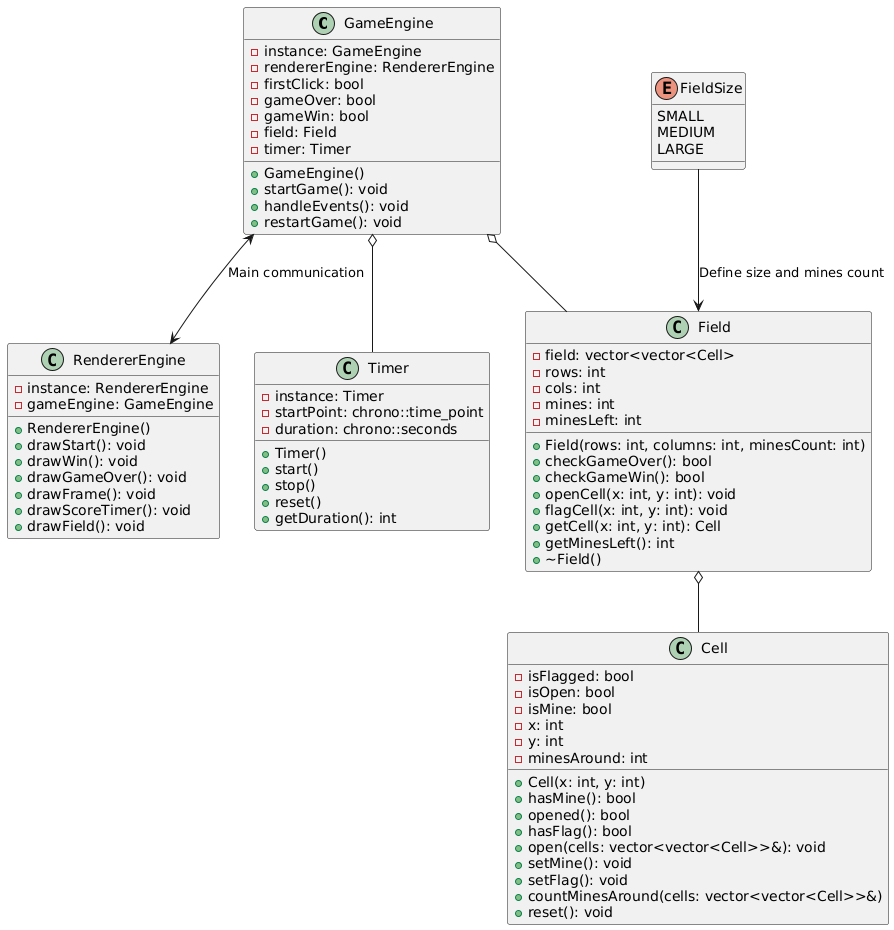

The diagram above was rendered by PlantUML. Its source (embedded in the PNG):
@startuml
class GameEngine {
 - instance: GameEngine
 - rendererEngine: RendererEngine
 - firstClick: bool
 - gameOver: bool
 - gameWin: bool
 - field: Field
 - timer: Timer
 + GameEngine()
 + startGame(): void
 + handleEvents(): void
 + restartGame(): void
}
class RendererEngine {
 - instance: RendererEngine
 - gameEngine: GameEngine
 + RendererEngine()
 + drawStart(): void
 + drawWin(): void
 + drawGameOver(): void
 + drawFrame(): void
 + drawScoreTimer(): void
 + drawField(): void
}
class Timer{
 - instance: Timer
 - startPoint: chrono::time_point
 - duration: chrono::seconds
 + Timer()
 + start()
 + stop()
 + reset()
 + getDuration(): int
}
class Field {
 - field: vector<vector<Cell>
 - rows: int
 - cols: int
 - mines: int
 - minesLeft: int
 + Field(rows: int, columns: int, minesCount: int)
 + checkGameOver(): bool
 + checkGameWin(): bool
 + openCell(x: int, y: int): void
 + flagCell(x: int, y: int): void
 + getCell(x: int, y: int): Cell
 + getMinesLeft(): int
 + ~Field()
}
class Cell {
 - isFlagged: bool
 - isOpen: bool
 - isMine: bool
 - x: int
 - y: int
 - minesAround: int
 + Cell(x: int, y: int)
 + hasMine(): bool
 + opened(): bool
 + hasFlag(): bool
 + open(cells: vector<vector<Cell>>&): void
 + setMine(): void
 + setFlag(): void
 + countMinesAround(cells: vector<vector<Cell>>&)
 + reset(): void
}
enum FieldSize {
    SMALL
    MEDIUM
    LARGE
}
GameEngine <--> RendererEngine: Main communication
GameEngine o-- Field
GameEngine o-- Timer
Field o-- Cell
FieldSize --> Field: Define size and mines count
@enduml